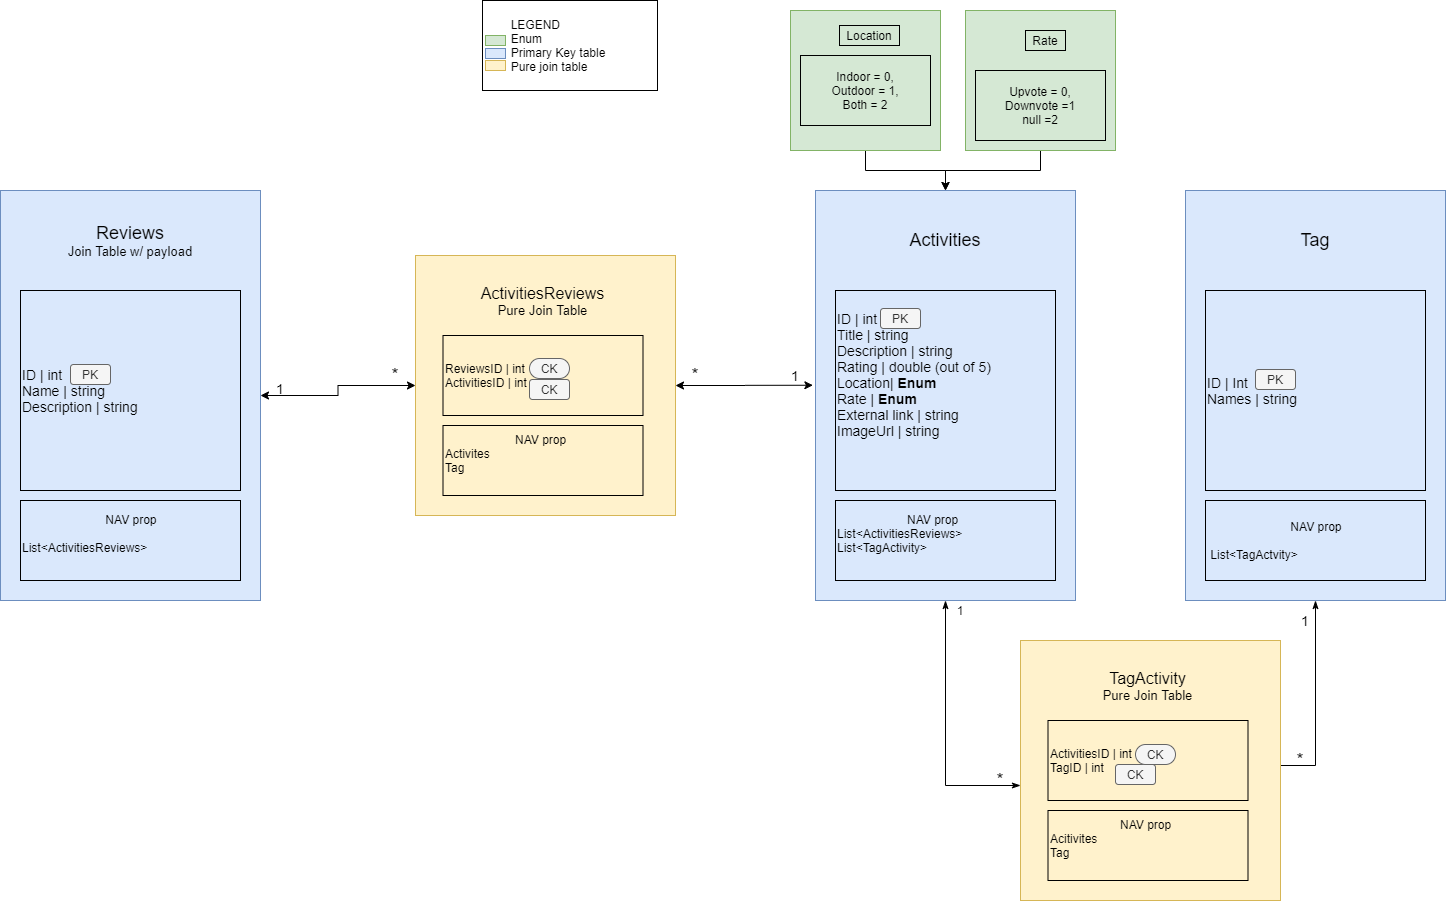

The diagram above was exported from draw.io. Its source (the exported page's mxGraphModel, read from the mxfile embedded in the PNG):
<mxGraphModel dx="2580" dy="2012" grid="1" gridSize="10" guides="1" tooltips="1" connect="1" arrows="1" fold="1" page="1" pageScale="1" pageWidth="850" pageHeight="1100" math="0" shadow="0">
  <root>
    <mxCell id="0" />
    <mxCell id="1" parent="0" />
    <mxCell id="HpOKdZz1RaRIzPeT0U7B-1" value="" style="rounded=0;whiteSpace=wrap;html=1;fillColor=#dae8fc;strokeColor=#6c8ebf;" parent="1" vertex="1">
      <mxGeometry x="90" y="130" width="260" height="410" as="geometry" />
    </mxCell>
    <mxCell id="HpOKdZz1RaRIzPeT0U7B-2" value="&lt;span style=&quot;font-size: 18px&quot;&gt;Activities&lt;/span&gt;" style="text;html=1;strokeColor=none;fillColor=none;align=center;verticalAlign=middle;whiteSpace=wrap;rounded=0;" parent="1" vertex="1">
      <mxGeometry x="130" y="150" width="180" height="60" as="geometry" />
    </mxCell>
    <mxCell id="HpOKdZz1RaRIzPeT0U7B-6" value="&lt;font style=&quot;font-size: 14px&quot;&gt;ID | int&lt;br&gt;Title | string&lt;br&gt;Description | string&lt;br&gt;Rating | double (out of 5)&lt;br&gt;Location| &lt;b&gt;Enum&lt;/b&gt;&lt;br&gt;Rate | &lt;b&gt;Enum&lt;/b&gt;&lt;br&gt;External link | string&lt;br&gt;ImageUrl | string&lt;br&gt;&lt;br&gt;&lt;br&gt;&lt;/font&gt;" style="text;html=1;strokeColor=#000000;fillColor=none;align=left;verticalAlign=middle;whiteSpace=wrap;rounded=0;" parent="1" vertex="1">
      <mxGeometry x="110" y="230" width="220" height="200" as="geometry" />
    </mxCell>
    <mxCell id="HpOKdZz1RaRIzPeT0U7B-8" value="&lt;font style=&quot;font-size: 12px&quot;&gt;&amp;nbsp; &amp;nbsp; &amp;nbsp; &amp;nbsp; &amp;nbsp; &amp;nbsp; &amp;nbsp; &amp;nbsp; &amp;nbsp; &amp;nbsp; &amp;nbsp;NAV prop&lt;br&gt;List&amp;lt;ActivitiesReviews&amp;gt;&amp;nbsp;&lt;br&gt;List&amp;lt;TagActivity&amp;gt;&lt;br&gt;&amp;nbsp;&lt;/font&gt;" style="text;html=1;strokeColor=#000000;fillColor=none;align=left;verticalAlign=middle;whiteSpace=wrap;rounded=0;" parent="1" vertex="1">
      <mxGeometry x="110" y="440" width="220" height="80" as="geometry" />
    </mxCell>
    <mxCell id="suGCmmcXrVeoaUhZgru1-46" style="edgeStyle=orthogonalEdgeStyle;rounded=0;orthogonalLoop=1;jettySize=auto;html=1;startArrow=classicThin;startFill=1;endArrow=classicThin;endFill=1;entryX=0.999;entryY=0.477;entryDx=0;entryDy=0;entryPerimeter=0;" parent="1" source="HpOKdZz1RaRIzPeT0U7B-9" target="suGCmmcXrVeoaUhZgru1-43" edge="1">
      <mxGeometry relative="1" as="geometry">
        <mxPoint x="390" y="705" as="targetPoint" />
        <Array as="points">
          <mxPoint x="590" y="705" />
          <mxPoint x="390" y="705" />
        </Array>
      </mxGeometry>
    </mxCell>
    <mxCell id="HpOKdZz1RaRIzPeT0U7B-9" value="" style="rounded=0;whiteSpace=wrap;html=1;fillColor=#dae8fc;strokeColor=#6c8ebf;" parent="1" vertex="1">
      <mxGeometry x="460" y="130" width="260" height="410" as="geometry" />
    </mxCell>
    <mxCell id="HpOKdZz1RaRIzPeT0U7B-10" value="&lt;span style=&quot;font-size: 18px&quot;&gt;Tag&lt;/span&gt;" style="text;html=1;strokeColor=none;fillColor=none;align=center;verticalAlign=middle;whiteSpace=wrap;rounded=0;" parent="1" vertex="1">
      <mxGeometry x="500" y="150" width="180" height="60" as="geometry" />
    </mxCell>
    <mxCell id="HpOKdZz1RaRIzPeT0U7B-11" value="&lt;font style=&quot;font-size: 14px&quot;&gt;ID | Int&lt;br&gt;Names | string&lt;br&gt;&lt;/font&gt;" style="text;html=1;strokeColor=#000000;fillColor=none;align=left;verticalAlign=middle;whiteSpace=wrap;rounded=0;" parent="1" vertex="1">
      <mxGeometry x="480" y="230" width="220" height="200" as="geometry" />
    </mxCell>
    <mxCell id="HpOKdZz1RaRIzPeT0U7B-12" value="&amp;nbsp; &amp;nbsp; &amp;nbsp; &amp;nbsp; &amp;nbsp; &amp;nbsp; &amp;nbsp; &amp;nbsp; &amp;nbsp; &amp;nbsp; &amp;nbsp; &amp;nbsp; &amp;nbsp;NAV prop&lt;br&gt;&lt;br&gt;&amp;nbsp;List&amp;lt;TagActvity&amp;gt;" style="text;html=1;strokeColor=#000000;fillColor=none;align=left;verticalAlign=middle;whiteSpace=wrap;rounded=0;" parent="1" vertex="1">
      <mxGeometry x="480" y="440" width="220" height="80" as="geometry" />
    </mxCell>
    <mxCell id="suGCmmcXrVeoaUhZgru1-44" style="edgeStyle=orthogonalEdgeStyle;rounded=0;orthogonalLoop=1;jettySize=auto;html=1;endArrow=classicThin;endFill=1;startArrow=classicThin;startFill=1;exitX=0.5;exitY=1;exitDx=0;exitDy=0;" parent="1" source="HpOKdZz1RaRIzPeT0U7B-1" target="suGCmmcXrVeoaUhZgru1-43" edge="1">
      <mxGeometry relative="1" as="geometry">
        <mxPoint x="80" y="725" as="targetPoint" />
        <Array as="points">
          <mxPoint x="220" y="725" />
        </Array>
      </mxGeometry>
    </mxCell>
    <mxCell id="HpOKdZz1RaRIzPeT0U7B-27" value="" style="rounded=0;whiteSpace=wrap;html=1;fillColor=#dae8fc;strokeColor=#6c8ebf;" parent="1" vertex="1">
      <mxGeometry x="-725" y="130" width="260" height="410" as="geometry" />
    </mxCell>
    <mxCell id="HpOKdZz1RaRIzPeT0U7B-28" value="&lt;span style=&quot;font-size: 18px&quot;&gt;Reviews&lt;/span&gt;&lt;br&gt;&lt;font style=&quot;font-size: 13px&quot;&gt;Join Table w/ payload&lt;/font&gt;" style="text;html=1;strokeColor=none;fillColor=none;align=center;verticalAlign=middle;whiteSpace=wrap;rounded=0;" parent="1" vertex="1">
      <mxGeometry x="-685" y="150" width="180" height="60" as="geometry" />
    </mxCell>
    <mxCell id="HpOKdZz1RaRIzPeT0U7B-29" value="&lt;font style=&quot;font-size: 14px&quot;&gt;ID | int&lt;br&gt;Name | string&lt;br&gt;Description | string&lt;br&gt;&lt;/font&gt;" style="text;html=1;strokeColor=#000000;fillColor=none;align=left;verticalAlign=middle;whiteSpace=wrap;rounded=0;" parent="1" vertex="1">
      <mxGeometry x="-705" y="230" width="220" height="200" as="geometry" />
    </mxCell>
    <mxCell id="HpOKdZz1RaRIzPeT0U7B-30" value="&amp;nbsp; &amp;nbsp; &amp;nbsp; &amp;nbsp; &amp;nbsp; &amp;nbsp; &amp;nbsp; &amp;nbsp; &amp;nbsp; &amp;nbsp; &amp;nbsp; &amp;nbsp; &amp;nbsp;NAV prop&lt;br&gt;&lt;br&gt;List&amp;lt;ActivitiesReviews&amp;gt;&lt;br&gt;&amp;nbsp;" style="text;html=1;strokeColor=#000000;fillColor=none;align=left;verticalAlign=middle;whiteSpace=wrap;rounded=0;" parent="1" vertex="1">
      <mxGeometry x="-705" y="440" width="220" height="80" as="geometry" />
    </mxCell>
    <mxCell id="PPfhiEQm7rvYLE3r7irK-7" style="edgeStyle=orthogonalEdgeStyle;rounded=0;orthogonalLoop=1;jettySize=auto;html=1;entryX=0.5;entryY=0;entryDx=0;entryDy=0;" edge="1" parent="1" source="suGCmmcXrVeoaUhZgru1-11" target="HpOKdZz1RaRIzPeT0U7B-1">
      <mxGeometry relative="1" as="geometry" />
    </mxCell>
    <mxCell id="suGCmmcXrVeoaUhZgru1-11" value="" style="rounded=0;whiteSpace=wrap;html=1;fillColor=#d5e8d4;strokeColor=#82b366;" parent="1" vertex="1">
      <mxGeometry x="240" y="-50" width="150" height="140" as="geometry" />
    </mxCell>
    <mxCell id="suGCmmcXrVeoaUhZgru1-13" value="Upvote = 0,&lt;br&gt;Downvote =1&lt;br&gt;null =2" style="text;html=1;strokeColor=#000000;fillColor=none;align=center;verticalAlign=middle;whiteSpace=wrap;rounded=0;" parent="1" vertex="1">
      <mxGeometry x="250" y="10" width="130" height="70" as="geometry" />
    </mxCell>
    <mxCell id="suGCmmcXrVeoaUhZgru1-14" value="Rate" style="text;html=1;strokeColor=#000000;fillColor=none;align=center;verticalAlign=middle;whiteSpace=wrap;rounded=0;" parent="1" vertex="1">
      <mxGeometry x="300" y="-30" width="40" height="20" as="geometry" />
    </mxCell>
    <mxCell id="QnE6rzN1vrxipoupb9F6-3" style="edgeStyle=orthogonalEdgeStyle;rounded=0;orthogonalLoop=1;jettySize=auto;html=1;entryX=0.5;entryY=0;entryDx=0;entryDy=0;" parent="1" source="suGCmmcXrVeoaUhZgru1-19" target="HpOKdZz1RaRIzPeT0U7B-1" edge="1">
      <mxGeometry relative="1" as="geometry">
        <mxPoint x="-490" y="126" as="targetPoint" />
        <Array as="points" />
      </mxGeometry>
    </mxCell>
    <mxCell id="suGCmmcXrVeoaUhZgru1-19" value="" style="rounded=0;whiteSpace=wrap;html=1;fillColor=#d5e8d4;strokeColor=#82b366;" parent="1" vertex="1">
      <mxGeometry x="65" y="-50" width="150" height="140" as="geometry" />
    </mxCell>
    <mxCell id="suGCmmcXrVeoaUhZgru1-20" value="Indoor = 0,&lt;br&gt;Outdoor = 1,&lt;br&gt;Both = 2" style="text;html=1;strokeColor=#000000;fillColor=none;align=center;verticalAlign=middle;whiteSpace=wrap;rounded=0;" parent="1" vertex="1">
      <mxGeometry x="75" y="-5" width="130" height="70" as="geometry" />
    </mxCell>
    <mxCell id="suGCmmcXrVeoaUhZgru1-21" value="Location" style="text;html=1;strokeColor=#000000;fillColor=none;align=center;verticalAlign=middle;whiteSpace=wrap;rounded=0;" parent="1" vertex="1">
      <mxGeometry x="114" y="-35" width="60" height="20" as="geometry" />
    </mxCell>
    <mxCell id="suGCmmcXrVeoaUhZgru1-25" value="PK" style="rounded=1;whiteSpace=wrap;html=1;fillColor=#f5f5f5;strokeColor=#666666;fontColor=#333333;" parent="1" vertex="1">
      <mxGeometry x="155" y="248" width="40" height="20" as="geometry" />
    </mxCell>
    <mxCell id="suGCmmcXrVeoaUhZgru1-28" value="PK" style="rounded=1;whiteSpace=wrap;html=1;fillColor=#f5f5f5;strokeColor=#666666;fontColor=#333333;" parent="1" vertex="1">
      <mxGeometry x="-655" y="304" width="40" height="20" as="geometry" />
    </mxCell>
    <mxCell id="suGCmmcXrVeoaUhZgru1-32" value="&amp;nbsp; &amp;nbsp; &amp;nbsp; &amp;nbsp; LEGEND&lt;br&gt;&amp;nbsp; &amp;nbsp; &amp;nbsp; &amp;nbsp; Enum&lt;br&gt;&amp;nbsp; &amp;nbsp; &amp;nbsp; &amp;nbsp; Primary Key table&lt;br&gt;&amp;nbsp; &amp;nbsp; &amp;nbsp; &amp;nbsp; Pure join table" style="rounded=0;whiteSpace=wrap;html=1;strokeColor=#000000;align=left;" parent="1" vertex="1">
      <mxGeometry x="-243" y="-60" width="175" height="90" as="geometry" />
    </mxCell>
    <mxCell id="suGCmmcXrVeoaUhZgru1-33" value="" style="rounded=0;whiteSpace=wrap;html=1;strokeColor=#82b366;fillColor=#d5e8d4;" parent="1" vertex="1">
      <mxGeometry x="-240" y="-25" width="20" height="10" as="geometry" />
    </mxCell>
    <mxCell id="suGCmmcXrVeoaUhZgru1-34" value="" style="rounded=0;whiteSpace=wrap;html=1;strokeColor=#6c8ebf;fillColor=#dae8fc;" parent="1" vertex="1">
      <mxGeometry x="-240" y="-12" width="20" height="10" as="geometry" />
    </mxCell>
    <mxCell id="suGCmmcXrVeoaUhZgru1-35" value="" style="rounded=0;whiteSpace=wrap;html=1;strokeColor=#d6b656;fillColor=#fff2cc;" parent="1" vertex="1">
      <mxGeometry x="-240" width="20" height="10" as="geometry" />
    </mxCell>
    <mxCell id="suGCmmcXrVeoaUhZgru1-37" value="PK" style="rounded=1;whiteSpace=wrap;html=1;fillColor=#f5f5f5;strokeColor=#666666;fontColor=#333333;" parent="1" vertex="1">
      <mxGeometry x="530" y="309" width="40" height="20" as="geometry" />
    </mxCell>
    <mxCell id="suGCmmcXrVeoaUhZgru1-38" value="1" style="text;html=1;strokeColor=none;fillColor=none;align=center;verticalAlign=middle;whiteSpace=wrap;rounded=0;" parent="1" vertex="1">
      <mxGeometry x="215" y="540" width="40" height="20" as="geometry" />
    </mxCell>
    <mxCell id="suGCmmcXrVeoaUhZgru1-43" value="" style="whiteSpace=wrap;html=1;aspect=fixed;strokeColor=#d6b656;fillColor=#fff2cc;" parent="1" vertex="1">
      <mxGeometry x="295" y="580" width="260" height="260" as="geometry" />
    </mxCell>
    <mxCell id="suGCmmcXrVeoaUhZgru1-47" value="ActivitiesID | int&lt;br&gt;TagID | int" style="rounded=0;whiteSpace=wrap;html=1;strokeColor=#000000;align=left;fillColor=#fff2cc;" parent="1" vertex="1">
      <mxGeometry x="322.5" y="660" width="200" height="80" as="geometry" />
    </mxCell>
    <mxCell id="suGCmmcXrVeoaUhZgru1-48" value="&lt;font&gt;&lt;span style=&quot;font-size: 16px&quot;&gt;TagActivity&lt;/span&gt;&lt;br&gt;&lt;font style=&quot;font-size: 13px&quot;&gt;Pure Join Table&lt;/font&gt;&lt;/font&gt;" style="text;html=1;strokeColor=none;fillColor=none;align=center;verticalAlign=middle;whiteSpace=wrap;rounded=0;" parent="1" vertex="1">
      <mxGeometry x="350" y="610" width="145" height="30" as="geometry" />
    </mxCell>
    <mxCell id="suGCmmcXrVeoaUhZgru1-49" value="&lt;font style=&quot;font-size: 12px&quot;&gt;&amp;nbsp; &amp;nbsp; &amp;nbsp; &amp;nbsp; &amp;nbsp; &amp;nbsp; &amp;nbsp; &amp;nbsp; &amp;nbsp; &amp;nbsp; &amp;nbsp;NAV prop&lt;br&gt;Acitivites&lt;br&gt;Tag&lt;br&gt;&amp;nbsp;&lt;/font&gt;" style="text;html=1;strokeColor=#000000;fillColor=none;align=left;verticalAlign=middle;whiteSpace=wrap;rounded=0;" parent="1" vertex="1">
      <mxGeometry x="322.5" y="750" width="200" height="70" as="geometry" />
    </mxCell>
    <mxCell id="suGCmmcXrVeoaUhZgru1-52" value="&lt;div style=&quot;text-align: justify&quot;&gt;&lt;span style=&quot;font-size: 18px&quot;&gt;*&lt;/span&gt;&lt;/div&gt;" style="text;html=1;strokeColor=none;fillColor=none;align=center;verticalAlign=middle;whiteSpace=wrap;rounded=0;" parent="1" vertex="1">
      <mxGeometry x="255" y="710" width="40" height="20" as="geometry" />
    </mxCell>
    <mxCell id="suGCmmcXrVeoaUhZgru1-53" value="&lt;div style=&quot;text-align: justify&quot;&gt;&lt;span style=&quot;font-size: 18px&quot;&gt;*&lt;/span&gt;&lt;/div&gt;" style="text;html=1;strokeColor=none;fillColor=none;align=center;verticalAlign=middle;whiteSpace=wrap;rounded=0;" parent="1" vertex="1">
      <mxGeometry x="555" y="690" width="40" height="20" as="geometry" />
    </mxCell>
    <mxCell id="suGCmmcXrVeoaUhZgru1-55" value="&lt;div style=&quot;text-align: justify&quot;&gt;&lt;font style=&quot;font-size: 14px&quot;&gt;1&lt;/font&gt;&lt;/div&gt;" style="text;html=1;strokeColor=none;fillColor=none;align=center;verticalAlign=middle;whiteSpace=wrap;rounded=0;" parent="1" vertex="1">
      <mxGeometry x="560" y="550" width="40" height="20" as="geometry" />
    </mxCell>
    <mxCell id="NIauyRgqn3PropnOCcfU-10" value="CK" style="rounded=1;whiteSpace=wrap;html=1;fillColor=#f5f5f5;strokeColor=#666666;fontColor=#333333;" parent="1" vertex="1">
      <mxGeometry x="390" y="704" width="40" height="20" as="geometry" />
    </mxCell>
    <mxCell id="NIauyRgqn3PropnOCcfU-11" value="CK" style="rounded=1;whiteSpace=wrap;html=1;fillColor=#f5f5f5;strokeColor=#666666;fontColor=#333333;arcSize=50;" parent="1" vertex="1">
      <mxGeometry x="410" y="684" width="40" height="20" as="geometry" />
    </mxCell>
    <mxCell id="G8gFeqVvIHtajEawxkZd-3" style="edgeStyle=orthogonalEdgeStyle;rounded=0;orthogonalLoop=1;jettySize=auto;html=1;entryX=-0.01;entryY=0.475;entryDx=0;entryDy=0;entryPerimeter=0;startArrow=classic;startFill=1;" parent="1" source="EXaBTAG3iDSYwRJSoOo_-1" target="HpOKdZz1RaRIzPeT0U7B-1" edge="1">
      <mxGeometry relative="1" as="geometry" />
    </mxCell>
    <mxCell id="G8gFeqVvIHtajEawxkZd-5" style="edgeStyle=orthogonalEdgeStyle;rounded=0;orthogonalLoop=1;jettySize=auto;html=1;entryX=1;entryY=0.5;entryDx=0;entryDy=0;startArrow=classic;startFill=1;" parent="1" source="EXaBTAG3iDSYwRJSoOo_-1" target="HpOKdZz1RaRIzPeT0U7B-27" edge="1">
      <mxGeometry relative="1" as="geometry" />
    </mxCell>
    <mxCell id="EXaBTAG3iDSYwRJSoOo_-1" value="" style="whiteSpace=wrap;html=1;aspect=fixed;strokeColor=#d6b656;fillColor=#fff2cc;" parent="1" vertex="1">
      <mxGeometry x="-310" y="195" width="260" height="260" as="geometry" />
    </mxCell>
    <mxCell id="EXaBTAG3iDSYwRJSoOo_-2" value="ReviewsID | int&lt;br&gt;ActivitiesID | int" style="rounded=0;whiteSpace=wrap;html=1;strokeColor=#000000;align=left;fillColor=#fff2cc;" parent="1" vertex="1">
      <mxGeometry x="-282.5" y="275" width="200" height="80" as="geometry" />
    </mxCell>
    <mxCell id="EXaBTAG3iDSYwRJSoOo_-3" value="&lt;font&gt;&lt;span style=&quot;font-size: 16px&quot;&gt;ActivitiesReviews&lt;/span&gt;&lt;br&gt;&lt;font style=&quot;font-size: 13px&quot;&gt;Pure Join Table&lt;/font&gt;&lt;/font&gt;" style="text;html=1;strokeColor=none;fillColor=none;align=center;verticalAlign=middle;whiteSpace=wrap;rounded=0;" parent="1" vertex="1">
      <mxGeometry x="-255" y="225" width="145" height="30" as="geometry" />
    </mxCell>
    <mxCell id="EXaBTAG3iDSYwRJSoOo_-4" value="&lt;font style=&quot;font-size: 12px&quot;&gt;&amp;nbsp; &amp;nbsp; &amp;nbsp; &amp;nbsp; &amp;nbsp; &amp;nbsp; &amp;nbsp; &amp;nbsp; &amp;nbsp; &amp;nbsp; &amp;nbsp;NAV prop&lt;br&gt;Activites&lt;br&gt;Tag&lt;br&gt;&amp;nbsp;&lt;/font&gt;" style="text;html=1;strokeColor=#000000;fillColor=none;align=left;verticalAlign=middle;whiteSpace=wrap;rounded=0;" parent="1" vertex="1">
      <mxGeometry x="-282.5" y="365" width="200" height="70" as="geometry" />
    </mxCell>
    <mxCell id="EXaBTAG3iDSYwRJSoOo_-6" value="CK" style="rounded=1;whiteSpace=wrap;html=1;fillColor=#f5f5f5;strokeColor=#666666;fontColor=#333333;" parent="1" vertex="1">
      <mxGeometry x="-196" y="319" width="40" height="20" as="geometry" />
    </mxCell>
    <mxCell id="EXaBTAG3iDSYwRJSoOo_-7" value="CK" style="rounded=1;whiteSpace=wrap;html=1;fillColor=#f5f5f5;strokeColor=#666666;fontColor=#333333;arcSize=50;" parent="1" vertex="1">
      <mxGeometry x="-196" y="298" width="40" height="20" as="geometry" />
    </mxCell>
    <mxCell id="PPfhiEQm7rvYLE3r7irK-1" value="&lt;div style=&quot;text-align: justify&quot;&gt;&lt;span style=&quot;font-size: 18px&quot;&gt;*&lt;/span&gt;&lt;/div&gt;" style="text;html=1;strokeColor=none;fillColor=none;align=center;verticalAlign=middle;whiteSpace=wrap;rounded=0;" vertex="1" parent="1">
      <mxGeometry x="-50" y="305" width="40" height="20" as="geometry" />
    </mxCell>
    <mxCell id="PPfhiEQm7rvYLE3r7irK-2" value="&lt;div style=&quot;text-align: justify&quot;&gt;&lt;span style=&quot;font-size: 18px&quot;&gt;*&lt;/span&gt;&lt;/div&gt;" style="text;html=1;strokeColor=none;fillColor=none;align=center;verticalAlign=middle;whiteSpace=wrap;rounded=0;" vertex="1" parent="1">
      <mxGeometry x="-350" y="305" width="40" height="20" as="geometry" />
    </mxCell>
    <mxCell id="PPfhiEQm7rvYLE3r7irK-3" value="&lt;div style=&quot;text-align: justify&quot;&gt;&lt;font style=&quot;font-size: 14px&quot;&gt;1&lt;/font&gt;&lt;/div&gt;" style="text;html=1;strokeColor=none;fillColor=none;align=center;verticalAlign=middle;whiteSpace=wrap;rounded=0;" vertex="1" parent="1">
      <mxGeometry x="-465" y="318" width="40" height="20" as="geometry" />
    </mxCell>
    <mxCell id="PPfhiEQm7rvYLE3r7irK-4" value="&lt;div style=&quot;text-align: justify&quot;&gt;&lt;font style=&quot;font-size: 14px&quot;&gt;1&lt;/font&gt;&lt;/div&gt;" style="text;html=1;strokeColor=none;fillColor=none;align=center;verticalAlign=middle;whiteSpace=wrap;rounded=0;" vertex="1" parent="1">
      <mxGeometry x="50" y="305" width="40" height="20" as="geometry" />
    </mxCell>
  </root>
</mxGraphModel>